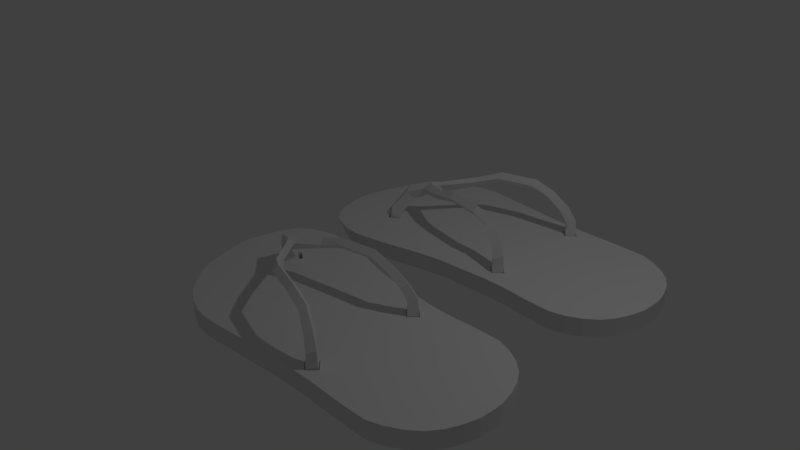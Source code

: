 # Source: Flip_Flops_1_.blend  (saved by Blender 2.78.0; exported with 4.5.12 LTS)
import bpy
from mathutils import Matrix  # noqa: F401  (used for matrix-valued properties, if any)

bpy.ops.wm.read_factory_settings(use_empty=True)
scene = bpy.context.scene
scene.name = 'Scene'

# ---- collections
col_collection_1 = bpy.data.collections.new('Collection 1'); scene.collection.children.link(col_collection_1)

# ---- world
world_world = bpy.data.worlds.new('World'); scene.world = world_world
world_world.color = (0.05088, 0.05088, 0.05088)
world_world.use_sun_shadow = False
world_world.sun_shadow_jitter_overblur = 0.0
world_world.cycles.sampling_method = 'MANUAL'

# ---- cameras
cam_camera = bpy.data.cameras.new('Camera')
cam_camera.clip_end = 100.0
cam_camera.lens = 35.0
cam_camera.sensor_width = 32.0
cam_camera.sensor_height = 18.0
cam_camera.ortho_scale = 7.314
cam_camera.dof.focus_distance = 0.0
cam_camera.dof.aperture_fstop = 128.0

# ---- lights
light_lamp = bpy.data.lights.new('Lamp', 'POINT')
light_lamp.transmission_factor = 0.0
light_lamp.cutoff_distance = 30.0
light_lamp.energy = 100.0
light_lamp.shadow_buffer_clip_start = 1.001
light_lamp.shadow_soft_size = 0.1
light_lamp.shadow_maximum_resolution = 0.006
light_lamp.use_absolute_resolution = True

# ---- meshes
me_cylinder_002 = bpy.data.meshes.new('Cylinder.002')
me_cylinder_002.from_pydata([(-1.132, -1.129, -1.729), (-1.237, -1.181, -0.3956), (1.694, -0.8695, -1.729), (1.694, -0.8699, -0.3956), (1.881, -0.813, -1.729), (1.881, -0.813, -0.3956), (2.054, -0.7206, -1.729), (2.054, -0.7206, -0.3956), (2.198, -0.5963, -1.729), (2.198, -0.5963, -0.3956), (2.302, -0.4447, -1.729), (2.302, -0.4447, -0.3956), (2.373, -0.2718, -1.729), (2.373, -0.2718, -0.3956), (2.421, -0.08426, -1.729), (2.421, -0.08426, -0.3956), (2.426, 0.02781, -1.729), (2.426, 0.02781, -0.3956), (2.421, 0.2229, -1.729), (2.421, 0.2229, -0.3956), (2.373, 0.4105, -1.729), (2.373, 0.4105, -0.3956), (2.302, 0.5834, -1.729), (2.302, 0.5834, -0.3956), (2.198, 0.7349, -1.729), (2.198, 0.7349, -0.3956), (2.054, 0.8606, -1.729), (2.054, 0.8606, -0.3956), (1.881, 0.9606, -1.729), (1.881, 0.9606, -0.3956), (1.694, 1.028, -1.729), (1.694, 1.028, -0.3956), (-0.8603, 1.147, -1.729), (-0.8603, 1.147, -0.3956), (-1.056, 1.121, -1.729), (-1.055, 1.121, -0.3956), (-1.254, 1.045, -1.729), (-1.251, 1.046, -0.3956), (-1.449, 0.9262, -1.729), (-1.446, 0.9267, -0.3956), (-1.629, 0.774, -1.729), (-1.625, 0.7744, -0.3956), (-1.775, 0.598, -1.729), (-1.772, 0.594, -0.3956), (-1.873, 0.3919, -1.729), (-1.893, 0.3719, -0.3956), (-1.943, 0.1589, -1.729), (-1.977, 0.1254, -0.3956), (-1.989, -0.08217, -1.729), (-2.044, -0.1278, -0.3956), (-1.98, -0.2493, -1.729), (-2.065, -0.301, -0.3956), (-1.924, -0.5111, -1.729), (-2.025, -0.563, -0.3956), (-1.856, -0.7302, -1.729), (-1.959, -0.7816, -0.3956), (-1.77, -0.8872, -1.729), (-1.874, -0.9373, -0.3956), (-1.657, -0.9971, -1.729), (-1.761, -1.047, -0.3956), (-1.509, -1.065, -1.729), (-1.613, -1.115, -0.3956), (-1.327, -1.116, -1.729), (-1.432, -1.168, -0.3956), (-1.308, -0.554, -1.729), (-1.378, -0.4278, -1.729), (-1.255, -0.3331, -1.729), (-1.181, -0.4685, -1.729), (-1.308, -0.5576, -0.3956), (-1.392, -0.4072, -0.3956), (-1.255, -0.3164, -0.3956), (-1.17, -0.4706, -0.3956), (-1.308, -0.5677, -1.729), (-1.388, -0.422, -1.729), (-1.255, -0.3188, -1.729), (-1.17, -0.4753, -1.729), (-1.307, -0.4708, 0.3537), (-1.365, -0.3403, 0.613), (-1.265, -0.2641, 0.1633), (-1.208, -0.3979, -0.09645), (-1.174, -0.3301, 1.647), (-1.218, -0.2143, 1.984), (-1.142, -0.1404, 1.4), (-1.098, -0.2591, 1.063), (-0.9684, -0.2124, 2.142), (-0.9839, -0.1192, 2.497), (-0.9628, -0.04026, 1.803), (-0.9515, -0.1451, 1.524), (-0.2266, -0.931, -1.729), (-0.2977, -0.9652, -0.3956), (-0.04174, 1.08, -1.729), (-0.04174, 1.08, -0.3956), (-0.5325, -1.026, -0.3956), (-0.7673, -1.092, -0.3956), (-1.002, -1.141, -0.3956), (-0.9059, -1.094, -1.729), (-0.6795, -1.05, -1.729), (-0.4531, -0.9911, -1.729), (-0.2464, 1.097, -1.729), (-0.451, 1.118, -1.729), (-0.6556, 1.138, -1.729), (-0.6556, 1.138, -0.3956), (-0.451, 1.118, -0.3956), (-0.2464, 1.097, -0.3956), (0.09345, -0.87, -1.729), (0.4135, -0.8539, -1.729), (0.7336, -0.8306, -1.729), (1.054, -0.8312, -1.729), (1.374, -0.8584, -1.729), (1.362, -0.8672, -0.3956), (1.03, -0.8433, -0.3956), (0.6981, -0.8465, -0.3956), (0.3661, -0.8786, -0.3956), (0.03422, -0.9014, -0.3956), (0.2475, 1.051, -0.3956), (0.5368, 1.036, -0.3956), (0.8261, 1.03, -0.3956), (1.115, 1.032, -0.3956), (1.405, 1.034, -0.3956), (1.405, 1.034, -1.729), (1.115, 1.032, -1.729), (0.8261, 1.03, -1.729), (0.5368, 1.036, -1.729), (0.2475, 1.051, -1.729), (0.6893, 0.7411, -0.3956), (0.5772, 0.8586, -0.3956), (0.7053, 0.96, -0.3956), (0.8067, 0.8479, -0.3956), (0.5676, -0.5803, -0.3956), (0.7954, -0.5786, -0.3956), (0.6884, -0.4708, -0.3956), (0.6791, -0.6844, -0.3956), (0.6861, -0.4948, 0.6325), (0.7598, -0.5779, 0.8482), (0.6018, -0.5805, 0.3854), (0.6786, -0.6608, 0.6102), (0.6917, 0.7653, 0.5994), (0.6139, 0.8568, 0.3713), (0.7035, 0.9363, 0.6339), (0.7738, 0.8491, 0.8401), (0.6884, -0.4708, -1.119), (0.7954, -0.5786, -1.119), (0.5676, -0.5803, -1.119), (0.6791, -0.6844, -1.119), (0.6893, 0.7411, -1.573), (0.5772, 0.8586, -1.573), (0.7053, 0.96, -1.573), (0.8067, 0.8479, -1.573), (0.6046, -0.4535, 1.544), (0.6593, -0.5313, 1.858), (0.5419, -0.5336, 1.185), (0.599, -0.6087, 1.512), (0.6112, 0.7242, 1.524), (0.5533, 0.8097, 1.192), (0.6199, 0.8841, 1.574), (0.6723, 0.8025, 1.874), (0.4267, -0.399, 2.569), (0.4612, -0.4679, 2.91), (0.3872, -0.47, 2.179), (0.4232, -0.5366, 2.534), (0.4331, 0.6576, 2.56), (0.3967, 0.7334, 2.2), (0.4387, 0.7994, 2.615), (0.4716, 0.727, 2.941), (0.1987, -0.3866, 3.058), (0.2109, -0.4555, 3.446), (0.1848, -0.4576, 2.613), (0.1975, -0.5242, 3.018), (0.2053, 0.6107, 3.063), (0.1924, 0.6865, 2.652), (0.2072, 0.7524, 3.125), (0.2189, 0.6801, 3.496), (-0.2666, -0.3039, 3.058), (-0.2544, -0.3728, 3.446), (-0.2805, -0.3749, 2.613), (-0.2678, -0.4415, 3.018), (-0.26, 0.469, 3.063), (-0.2728, 0.5448, 2.652), (-0.258, 0.6108, 3.125), (-0.2464, 0.5385, 3.496), (-1.153, -0.3216, 0.4832), (-1.204, -0.1953, 0.7816), (-1.291, -0.2704, 1.298), (-1.241, -0.3935, 1.0), (-0.8407, -0.1838, 2.62), (-0.9245, -0.1086, 2.576), (-0.8449, -0.002958, 2.533), (-0.8012, -0.08965, 2.436), (-0.5813, 0.3884, 2.39), (-0.5175, 0.3719, 2.891), (-0.4954, 0.2839, 2.645), (-0.5821, 0.2992, 2.033), (-0.6093, -0.2982, 2.051), (-0.5089, -0.242, 2.608), (-0.5526, -0.3119, 2.943), (-0.6181, -0.3613, 2.58)], [], [(108, 2, 3, 109), (2, 4, 5, 3), (4, 6, 7, 5), (6, 8, 9, 7), (8, 10, 11, 9), (10, 12, 13, 11), (12, 14, 15, 13), (14, 16, 17, 15), (16, 18, 19, 17), (18, 20, 21, 19), (20, 22, 23, 21), (22, 24, 25, 23), (24, 26, 27, 25), (26, 28, 29, 27), (28, 30, 31, 29), (100, 32, 33, 101), (32, 34, 35, 33), (34, 36, 37, 35), (36, 38, 39, 37), (38, 40, 41, 39), (40, 42, 43, 41), (42, 44, 45, 43), (44, 46, 47, 45), (46, 48, 49, 47), (48, 50, 51, 49), (50, 52, 53, 51), (52, 54, 55, 53), (54, 56, 57, 55), (56, 58, 59, 57), (58, 60, 61, 59), (3, 5, 7, 9, 11, 129, 131, 128, 71, 68, 69, 53, 55, 57, 59, 61, 63, 1, 94, 93, 92, 89, 113, 112, 111, 110, 109), (60, 62, 63, 61), (62, 0, 1, 63), (0, 62, 60, 58, 56, 54, 52, 73, 72, 75, 10, 8, 6, 4, 2, 108, 107, 106, 105, 104, 88, 97, 96, 95), (74, 70, 69, 73), (52, 50, 48, 46, 44, 42, 40, 38, 36, 34, 32, 100, 99, 98, 90, 123, 122, 121, 120, 119, 30, 28, 26, 24, 22, 20, 18, 16, 14, 12, 10, 75, 74, 73), (72, 68, 71, 75), (11, 13, 15, 17, 19, 21, 23, 25, 27, 127, 124, 130, 129), (75, 71, 70, 74), (73, 69, 68, 72), (66, 78, 79, 67), (65, 73, 72, 64), (66, 74, 73, 65), (67, 75, 74, 66), (64, 72, 75, 67), (181, 82, 83, 180), (64, 76, 77, 65), (67, 79, 76, 64), (65, 77, 78, 66), (83, 87, 84, 80), (183, 80, 81, 182), (180, 83, 80, 183), (182, 81, 82, 181), (189, 190, 176, 179), (81, 85, 86, 82), (82, 86, 87, 83), (80, 84, 85, 81), (72, 73, 74, 75), (97, 88, 89, 92), (123, 90, 91, 114), (0, 95, 94, 1), (95, 96, 93, 94), (96, 97, 92, 93), (90, 98, 103, 91), (98, 99, 102, 103), (99, 100, 101, 102), (88, 104, 113, 89), (104, 105, 112, 113), (105, 106, 111, 112), (106, 107, 110, 111), (107, 108, 109, 110), (30, 119, 118, 31), (119, 120, 117, 118), (120, 121, 116, 117), (121, 122, 115, 116), (122, 123, 114, 115), (27, 29, 31, 118, 117, 116, 115, 114, 91, 103, 102, 101, 33, 35, 37, 39, 125, 126, 127), (125, 145, 146, 126), (124, 125, 39, 41, 43, 45, 47, 49, 51, 53, 69, 70, 71, 128, 130), (129, 141, 143, 131), (136, 152, 153, 137), (130, 140, 141, 129), (131, 143, 142, 128), (128, 142, 140, 130), (138, 154, 155, 139), (126, 146, 147, 127), (124, 144, 145, 125), (127, 147, 144, 124), (133, 141, 140, 132), (132, 140, 142, 134), (135, 143, 141, 133), (134, 142, 143, 135), (137, 145, 144, 136), (138, 146, 145, 137), (139, 147, 146, 138), (136, 144, 147, 139), (154, 162, 163, 155), (150, 158, 156, 148), (133, 149, 151, 135), (132, 148, 149, 133), (139, 155, 152, 136), (137, 153, 154, 138), (135, 151, 150, 134), (134, 150, 148, 132), (161, 169, 170, 162), (163, 171, 168, 160), (152, 160, 161, 153), (149, 157, 159, 151), (148, 156, 157, 149), (155, 163, 160, 152), (153, 161, 162, 154), (151, 159, 158, 150), (164, 172, 173, 165), (165, 173, 175, 167), (159, 167, 166, 158), (158, 166, 164, 156), (162, 170, 171, 163), (160, 168, 169, 161), (157, 165, 167, 159), (156, 164, 165, 157), (193, 194, 173, 172), (188, 189, 179, 178), (171, 179, 176, 168), (169, 177, 178, 170), (167, 175, 174, 166), (166, 174, 172, 164), (170, 178, 179, 171), (168, 176, 177, 169), (77, 182, 181, 78), (79, 180, 183, 76), (76, 183, 182, 77), (78, 181, 180, 79), (187, 186, 185, 184), (84, 184, 185, 85), (192, 193, 172, 174), (85, 185, 186, 86), (190, 191, 177, 176), (191, 188, 178, 177), (194, 195, 175, 173), (195, 192, 174, 175), (87, 86, 188, 191), (187, 87, 191, 190), (86, 186, 189, 188), (186, 187, 190, 189), (84, 87, 192, 195), (184, 84, 195, 194), (87, 187, 193, 192), (187, 184, 194, 193)])
me_cylinder_002.use_remesh_preserve_volume = False
me_cylinder_002.use_remesh_preserve_attributes = False
me_cylinder_002.use_mirror_vertex_groups = False
me_cylinder_002.update()
me_cylinder_001 = bpy.data.meshes.new('Cylinder.001')
me_cylinder_001.from_pydata([(-1.132, 1.129, -1.729), (-1.237, 1.181, -0.3956), (1.694, 0.8695, -1.729), (1.694, 0.8699, -0.3956), (1.881, 0.813, -1.729), (1.881, 0.813, -0.3956), (2.054, 0.7206, -1.729), (2.054, 0.7206, -0.3956), (2.198, 0.5963, -1.729), (2.198, 0.5963, -0.3956), (2.302, 0.4447, -1.729), (2.302, 0.4447, -0.3956), (2.373, 0.2718, -1.729), (2.373, 0.2718, -0.3956), (2.421, 0.08426, -1.729), (2.421, 0.08426, -0.3956), (2.426, -0.02781, -1.729), (2.426, -0.02781, -0.3956), (2.421, -0.2229, -1.729), (2.421, -0.2229, -0.3956), (2.373, -0.4105, -1.729), (2.373, -0.4105, -0.3956), (2.302, -0.5834, -1.729), (2.302, -0.5834, -0.3956), (2.198, -0.7349, -1.729), (2.198, -0.7349, -0.3956), (2.054, -0.8606, -1.729), (2.054, -0.8606, -0.3956), (1.881, -0.9606, -1.729), (1.881, -0.9606, -0.3956), (1.694, -1.028, -1.729), (1.694, -1.028, -0.3956), (-0.8603, -1.147, -1.729), (-0.8603, -1.147, -0.3956), (-1.056, -1.121, -1.729), (-1.055, -1.121, -0.3956), (-1.254, -1.045, -1.729), (-1.251, -1.046, -0.3956), (-1.449, -0.9262, -1.729), (-1.446, -0.9267, -0.3956), (-1.629, -0.774, -1.729), (-1.625, -0.7744, -0.3956), (-1.775, -0.598, -1.729), (-1.772, -0.594, -0.3956), (-1.873, -0.3919, -1.729), (-1.893, -0.3719, -0.3956), (-1.943, -0.1589, -1.729), (-1.977, -0.1254, -0.3956), (-1.989, 0.08217, -1.729), (-2.044, 0.1278, -0.3956), (-1.98, 0.2493, -1.729), (-2.065, 0.301, -0.3956), (-1.924, 0.5111, -1.729), (-2.025, 0.563, -0.3956), (-1.856, 0.7302, -1.729), (-1.959, 0.7816, -0.3956), (-1.77, 0.8872, -1.729), (-1.874, 0.9373, -0.3956), (-1.657, 0.9971, -1.729), (-1.761, 1.047, -0.3956), (-1.509, 1.065, -1.729), (-1.613, 1.115, -0.3956), (-1.327, 1.116, -1.729), (-1.432, 1.168, -0.3956), (-1.308, 0.554, -1.729), (-1.378, 0.4278, -1.729), (-1.255, 0.3331, -1.729), (-1.181, 0.4685, -1.729), (-1.308, 0.5576, -0.3956), (-1.392, 0.4072, -0.3956), (-1.255, 0.3164, -0.3956), (-1.17, 0.4706, -0.3956), (-1.308, 0.5677, -1.729), (-1.388, 0.422, -1.729), (-1.255, 0.3188, -1.729), (-1.17, 0.4753, -1.729), (-1.307, 0.4708, 0.3537), (-1.365, 0.3403, 0.613), (-1.265, 0.2641, 0.1633), (-1.208, 0.3979, -0.09645), (-1.174, 0.3301, 1.647), (-1.218, 0.2143, 1.984), (-1.142, 0.1404, 1.4), (-1.098, 0.2591, 1.063), (-0.9684, 0.2124, 2.142), (-0.9839, 0.1192, 2.497), (-0.9628, 0.04026, 1.803), (-0.9515, 0.1451, 1.524), (-0.2266, 0.931, -1.729), (-0.2977, 0.9652, -0.3956), (-0.04174, -1.08, -1.729), (-0.04174, -1.08, -0.3956), (-0.5325, 1.026, -0.3956), (-0.7673, 1.092, -0.3956), (-1.002, 1.141, -0.3956), (-0.9059, 1.094, -1.729), (-0.6795, 1.05, -1.729), (-0.4531, 0.9911, -1.729), (-0.2464, -1.097, -1.729), (-0.451, -1.118, -1.729), (-0.6556, -1.138, -1.729), (-0.6556, -1.138, -0.3956), (-0.451, -1.118, -0.3956), (-0.2464, -1.097, -0.3956), (0.09345, 0.87, -1.729), (0.4135, 0.8539, -1.729), (0.7336, 0.8306, -1.729), (1.054, 0.8312, -1.729), (1.374, 0.8584, -1.729), (1.362, 0.8672, -0.3956), (1.03, 0.8433, -0.3956), (0.6981, 0.8465, -0.3956), (0.3661, 0.8786, -0.3956), (0.03422, 0.9014, -0.3956), (0.2475, -1.051, -0.3956), (0.5368, -1.036, -0.3956), (0.8261, -1.03, -0.3956), (1.115, -1.032, -0.3956), (1.405, -1.034, -0.3956), (1.405, -1.034, -1.729), (1.115, -1.032, -1.729), (0.8261, -1.03, -1.729), (0.5368, -1.036, -1.729), (0.2475, -1.051, -1.729), (0.6893, -0.7411, -0.3956), (0.5772, -0.8586, -0.3956), (0.7053, -0.96, -0.3956), (0.8067, -0.8479, -0.3956), (0.5676, 0.5803, -0.3956), (0.7954, 0.5786, -0.3956), (0.6884, 0.4708, -0.3956), (0.6791, 0.6844, -0.3956), (0.6861, 0.4948, 0.6325), (0.7598, 0.5779, 0.8482), (0.6018, 0.5805, 0.3854), (0.6786, 0.6608, 0.6102), (0.6917, -0.7653, 0.5994), (0.6139, -0.8568, 0.3713), (0.7035, -0.9363, 0.6339), (0.7738, -0.8491, 0.8401), (0.6884, 0.4708, -1.119), (0.7954, 0.5786, -1.119), (0.5676, 0.5803, -1.119), (0.6791, 0.6844, -1.119), (0.6893, -0.7411, -1.573), (0.5772, -0.8586, -1.573), (0.7053, -0.96, -1.573), (0.8067, -0.8479, -1.573), (0.6046, 0.4535, 1.544), (0.6593, 0.5313, 1.858), (0.5419, 0.5336, 1.185), (0.599, 0.6087, 1.512), (0.6112, -0.7242, 1.524), (0.5533, -0.8097, 1.192), (0.6199, -0.8841, 1.574), (0.6723, -0.8025, 1.874), (0.4267, 0.399, 2.569), (0.4612, 0.4679, 2.91), (0.3872, 0.47, 2.179), (0.4232, 0.5366, 2.534), (0.4331, -0.6576, 2.56), (0.3967, -0.7334, 2.2), (0.4387, -0.7994, 2.615), (0.4716, -0.727, 2.941), (0.1987, 0.3866, 3.058), (0.2109, 0.4555, 3.446), (0.1848, 0.4576, 2.613), (0.1975, 0.5242, 3.018), (0.2053, -0.6107, 3.063), (0.1924, -0.6865, 2.652), (0.2072, -0.7524, 3.125), (0.2189, -0.6801, 3.496), (-0.2666, 0.3039, 3.058), (-0.2544, 0.3728, 3.446), (-0.2805, 0.3749, 2.613), (-0.2678, 0.4415, 3.018), (-0.26, -0.469, 3.063), (-0.2728, -0.5448, 2.652), (-0.258, -0.6108, 3.125), (-0.2464, -0.5385, 3.496), (-1.153, 0.3216, 0.4832), (-1.204, 0.1953, 0.7816), (-1.291, 0.2704, 1.298), (-1.241, 0.3935, 1.0), (-0.8407, 0.1838, 2.62), (-0.9245, 0.1086, 2.576), (-0.8449, 0.002958, 2.533), (-0.8012, 0.08965, 2.436), (-0.5813, -0.3884, 2.39), (-0.5175, -0.3719, 2.891), (-0.4954, -0.2839, 2.645), (-0.5821, -0.2992, 2.033), (-0.6093, 0.2982, 2.051), (-0.5089, 0.242, 2.608), (-0.5526, 0.3119, 2.943), (-0.6181, 0.3613, 2.58)], [], [(108, 109, 3, 2), (2, 3, 5, 4), (4, 5, 7, 6), (6, 7, 9, 8), (8, 9, 11, 10), (10, 11, 13, 12), (12, 13, 15, 14), (14, 15, 17, 16), (16, 17, 19, 18), (18, 19, 21, 20), (20, 21, 23, 22), (22, 23, 25, 24), (24, 25, 27, 26), (26, 27, 29, 28), (28, 29, 31, 30), (100, 101, 33, 32), (32, 33, 35, 34), (34, 35, 37, 36), (36, 37, 39, 38), (38, 39, 41, 40), (40, 41, 43, 42), (42, 43, 45, 44), (44, 45, 47, 46), (46, 47, 49, 48), (48, 49, 51, 50), (50, 51, 53, 52), (52, 53, 55, 54), (54, 55, 57, 56), (56, 57, 59, 58), (58, 59, 61, 60), (3, 109, 110, 111, 112, 113, 89, 92, 93, 94, 1, 63, 61, 59, 57, 55, 53, 69, 68, 71, 128, 131, 129, 11, 9, 7, 5), (60, 61, 63, 62), (62, 63, 1, 0), (0, 95, 96, 97, 88, 104, 105, 106, 107, 108, 2, 4, 6, 8, 10, 75, 72, 73, 52, 54, 56, 58, 60, 62), (74, 73, 69, 70), (52, 73, 74, 75, 10, 12, 14, 16, 18, 20, 22, 24, 26, 28, 30, 119, 120, 121, 122, 123, 90, 98, 99, 100, 32, 34, 36, 38, 40, 42, 44, 46, 48, 50), (72, 75, 71, 68), (11, 129, 130, 124, 127, 27, 25, 23, 21, 19, 17, 15, 13), (75, 74, 70, 71), (73, 72, 68, 69), (66, 67, 79, 78), (65, 64, 72, 73), (66, 65, 73, 74), (67, 66, 74, 75), (64, 67, 75, 72), (181, 180, 83, 82), (64, 65, 77, 76), (67, 64, 76, 79), (65, 66, 78, 77), (83, 80, 84, 87), (183, 182, 81, 80), (180, 183, 80, 83), (182, 181, 82, 81), (189, 179, 176, 190), (81, 82, 86, 85), (82, 83, 87, 86), (80, 81, 85, 84), (72, 75, 74, 73), (97, 92, 89, 88), (123, 114, 91, 90), (0, 1, 94, 95), (95, 94, 93, 96), (96, 93, 92, 97), (90, 91, 103, 98), (98, 103, 102, 99), (99, 102, 101, 100), (88, 89, 113, 104), (104, 113, 112, 105), (105, 112, 111, 106), (106, 111, 110, 107), (107, 110, 109, 108), (30, 31, 118, 119), (119, 118, 117, 120), (120, 117, 116, 121), (121, 116, 115, 122), (122, 115, 114, 123), (27, 127, 126, 125, 39, 37, 35, 33, 101, 102, 103, 91, 114, 115, 116, 117, 118, 31, 29), (125, 126, 146, 145), (124, 130, 128, 71, 70, 69, 53, 51, 49, 47, 45, 43, 41, 39, 125), (129, 131, 143, 141), (136, 137, 153, 152), (130, 129, 141, 140), (131, 128, 142, 143), (128, 130, 140, 142), (138, 139, 155, 154), (126, 127, 147, 146), (124, 125, 145, 144), (127, 124, 144, 147), (133, 132, 140, 141), (132, 134, 142, 140), (135, 133, 141, 143), (134, 135, 143, 142), (137, 136, 144, 145), (138, 137, 145, 146), (139, 138, 146, 147), (136, 139, 147, 144), (154, 155, 163, 162), (150, 148, 156, 158), (133, 135, 151, 149), (132, 133, 149, 148), (139, 136, 152, 155), (137, 138, 154, 153), (135, 134, 150, 151), (134, 132, 148, 150), (161, 162, 170, 169), (163, 160, 168, 171), (152, 153, 161, 160), (149, 151, 159, 157), (148, 149, 157, 156), (155, 152, 160, 163), (153, 154, 162, 161), (151, 150, 158, 159), (164, 165, 173, 172), (165, 167, 175, 173), (159, 158, 166, 167), (158, 156, 164, 166), (162, 163, 171, 170), (160, 161, 169, 168), (157, 159, 167, 165), (156, 157, 165, 164), (193, 172, 173, 194), (188, 178, 179, 189), (171, 168, 176, 179), (169, 170, 178, 177), (167, 166, 174, 175), (166, 164, 172, 174), (170, 171, 179, 178), (168, 169, 177, 176), (77, 78, 181, 182), (79, 76, 183, 180), (76, 77, 182, 183), (78, 79, 180, 181), (187, 184, 185, 186), (84, 85, 185, 184), (192, 174, 172, 193), (85, 86, 186, 185), (190, 176, 177, 191), (191, 177, 178, 188), (194, 173, 175, 195), (195, 175, 174, 192), (87, 191, 188, 86), (187, 190, 191, 87), (86, 188, 189, 186), (186, 189, 190, 187), (84, 195, 192, 87), (184, 194, 195, 84), (87, 192, 193, 187), (187, 193, 194, 184)])
me_cylinder_001.use_remesh_preserve_volume = False
me_cylinder_001.use_remesh_preserve_attributes = False
me_cylinder_001.use_mirror_vertex_groups = False
me_cylinder_001.update()

# ---- objects
ob_cylinder_002 = bpy.data.objects.new('Cylinder.002', me_cylinder_002)
ob_cylinder_001 = bpy.data.objects.new('Cylinder.001', me_cylinder_001)
ob_lamp = bpy.data.objects.new('Lamp', light_lamp)
ob_camera = bpy.data.objects.new('Camera', cam_camera)

# ---- transforms, parenting, visibility, modifiers, constraints
ob_cylinder_002.location = (0.8603, 1.293, 0.1863)
ob_cylinder_002.scale = (1.0, 1.0, 0.1735)
ob_cylinder_002.lineart.crease_threshold = 0.0
ob_cylinder_001.location = (0.8603, -1.293, 0.1863)
ob_cylinder_001.scale = (1.0, 1.0, 0.1735)
ob_cylinder_001.lineart.crease_threshold = 0.0
ob_lamp.location = (4.076, 1.005, 5.904)
ob_lamp.rotation_euler = (0.6503, 0.05522, 1.866)
ob_lamp.lock_rotations_4d = False
ob_lamp.empty_display_type = 'ARROWS'
ob_lamp.color = (0.0, 0.0, 0.0, 0.0)
ob_lamp.lineart.crease_threshold = 0.0
ob_camera.location = (7.481, -6.508, 5.344)
ob_camera.rotation_euler = (1.109, 0.0, 0.8149)
ob_camera.lock_rotations_4d = False
ob_camera.empty_display_type = 'ARROWS'
ob_camera.color = (0.0, 0.0, 0.0, 0.0)
ob_camera.display_type = 'WIRE'
ob_camera.lineart.crease_threshold = 0.0

# ---- collection membership
col_collection_1.objects.link(ob_cylinder_002)
col_collection_1.objects.link(ob_cylinder_001)
col_collection_1.objects.link(ob_lamp)
col_collection_1.objects.link(ob_camera)

# ---- scene / render settings (as saved in the file)
scene.camera = ob_camera
scene.frame_start = 1; scene.frame_end = 250; scene.frame_set(1)
scene.render.engine = 'BLENDER_EEVEE_NEXT'
scene.render.resolution_percentage = 50
scene.render.dither_intensity = 0.0
scene.cycles.use_denoising = False
scene.cycles.samples = 128
scene.cycles.sampling_pattern = 'TABULATED_SOBOL'
scene.cycles.light_sampling_threshold = 0.0
scene.cycles.use_adaptive_sampling = False
scene.cycles.use_light_tree = False
scene.cycles.blur_glossy = 0.0
scene.cycles.sample_clamp_indirect = 0.0
scene.view_settings.view_transform = 'Standard'
bpy.context.view_layer.update()
